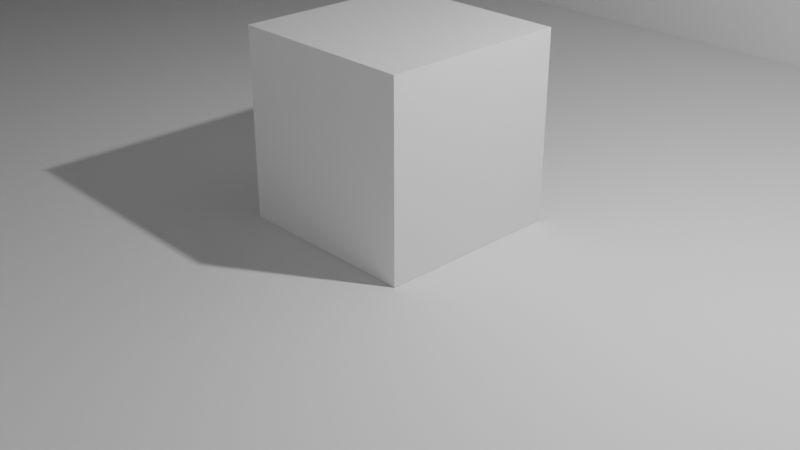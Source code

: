 # Source: CastleAlchemyLibrary.blend  (saved by Blender 2.80.75; exported with 4.5.12 LTS)
import bpy
from mathutils import Matrix  # noqa: F401  (used for matrix-valued properties, if any)

bpy.ops.wm.read_factory_settings(use_empty=True)
scene = bpy.context.scene
scene.name = 'Scene'

# ---- collections
col_collection = bpy.data.collections.new('Collection'); scene.collection.children.link(col_collection)

# ---- materials (node trees are filled in below, after node groups)
mat_material = bpy.data.materials.new('Material')
mat_material.alpha_threshold = 0.0
mat_material.use_transparent_shadow = False
mat_material.line_color = (0.0, 0.0, 0.0, 1.0)

# ---- material node trees
mat_material.use_nodes = True; mat_material.node_tree.nodes.clear()
_N = mat_material.node_tree.nodes; _L = mat_material.node_tree.links
n0 = _N.new('ShaderNodeOutputMaterial'); n0.name = 'Material Output'; n0.location = (300, 300)
n1 = _N.new('ShaderNodeBsdfPrincipled'); n1.name = 'Principled BSDF'; n1.location = (10, 300)
n1.distribution = 'GGX'
n1.subsurface_method = 'BURLEY'
n1.inputs[2].default_value = 0.4
n1.inputs[3].default_value = 1.45
n1.inputs[27].default_value = (0.0, 0.0, 0.0, 1.0)
n1.inputs[28].default_value = 1.0
_L.new(n1.outputs[0], n0.inputs[0])
n0.is_active_output = True

# ---- world
world_world = bpy.data.worlds.new('World'); scene.world = world_world
world_world.use_nodes = True; world_world.node_tree.nodes.clear()
_N = world_world.node_tree.nodes; _L = world_world.node_tree.links
n0 = _N.new('ShaderNodeOutputWorld'); n0.name = 'World Output'; n0.location = (300, 300)
n1 = _N.new('ShaderNodeBackground'); n1.name = 'Background'; n1.location = (10, 300)
n1.inputs[0].default_value = (0.05088, 0.05088, 0.05088, 1.0)
_L.new(n1.outputs[0], n0.inputs[0])
n0.is_active_output = True
world_world.color = (0.05088, 0.05088, 0.05088)
world_world.use_sun_shadow = False
world_world.sun_shadow_jitter_overblur = 0.0

# ---- cameras
cam_camera = bpy.data.cameras.new('Camera')
cam_camera.clip_end = 100.0
cam_camera.ortho_scale = 7.314

# ---- lights
light_light = bpy.data.lights.new('Light', 'POINT')
light_light.transmission_factor = 0.0
light_light.energy = 1000.0
light_light.shadow_soft_size = 0.1
light_light.shadow_maximum_resolution = 0.006
light_light.use_absolute_resolution = True

# ---- meshes
me_cube = bpy.data.meshes.new('Cube')
me_cube.from_pydata([(1.0, 1.0, 1.0), (1.0, 1.0, -1.0), (1.0, -1.0, 1.0), (1.0, -1.0, -1.0), (-1.0, 1.0, 1.0), (-1.0, 1.0, -1.0), (-1.0, -1.0, 1.0), (-1.0, -1.0, -1.0)], [], [(0, 4, 6, 2), (3, 2, 6, 7), (7, 6, 4, 5), (5, 1, 3, 7), (1, 0, 2, 3), (5, 4, 0, 1)])
_uv = me_cube.uv_layers.new(name='UVMap')
_uv.uv.foreach_set('vector', [0.375, 0.0, 0.625, 0.0, 0.625, 0.25, 0.375, 0.25, 0.375, 0.25, 0.625, 0.25, 0.625, 0.5, 0.375, 0.5, 0.375, 0.5, 0.625, 0.5, 0.625, 0.75, 0.375, 0.75, 0.375, 0.75, 0.625, 0.75, 0.625, 1.0, 0.375, 1.0, 0.125, 0.5, 0.375, 0.5, 0.375, 0.75, 0.125, 0.75, 0.625, 0.5, 0.875, 0.5, 0.875, 0.75, 0.625, 0.75])
me_cube.materials.append(mat_material)
me_cube.use_remesh_preserve_volume = False
me_cube.use_remesh_preserve_attributes = False
me_cube.use_mirror_vertex_groups = False
me_cube.update()
me_plane = bpy.data.meshes.new('Plane')
me_plane.from_pydata([(-1.0, -1.0, 0.0), (1.0, -1.0, 0.0), (-1.0, 1.0, 0.0), (1.0, 1.0, 0.0), (-1.0, 0.6, 0.0), (-1.0, 0.2, 0.0), (-1.0, -0.2, 0.0), (-1.0, -0.6, 0.0), (1.0, -0.6, 0.0), (1.0, -0.2, 0.0), (1.0, 0.2, 0.0), (1.0, 0.6, 0.0), (-1.68, 0.2, 0.0), (-1.68, -0.2, 0.0), (-1.68, 0.6097, 0.0), (-1.68, -0.6097, 0.0), (-5.452, 0.6097, 0.0), (-5.452, -0.6097, 0.0), (-1.68, 0.2, 0.0), (-1.68, -0.2, 0.0), (-1.68, 0.6097, 0.0), (-1.68, -0.6097, 0.0), (-5.452, 0.6097, 0.0), (-1.68, -0.6097, 0.0), (-5.452, -0.6097, 0.0), (-1.68, 0.2, 0.0), (-1.68, -0.2, 0.0), (-1.68, 0.6097, 0.0), (-1.68, -0.6097, 0.0), (-5.452, 0.6097, 0.0), (-5.452, 0.6097, 0.0), (-5.452, -0.6097, 0.0), (-1.68, -0.6097, 0.0), (-5.452, -0.6097, 0.0), (-1.68, 0.2, 0.0), (-1.68, -0.2, 0.0), (-1.68, 0.6097, 0.0), (-1.68, -0.6097, 0.0), (-5.452, 0.6097, 0.0), (-1.0, -1.0, 0.4881), (1.0, -1.0, 0.4881), (-1.0, 1.0, 0.4881), (1.0, 1.0, 0.4881), (-1.0, 0.6, 0.4881), (-1.0, 0.2, 0.4881), (-1.0, -0.2, 0.4881), (-1.0, -0.6, 0.4881), (1.0, -0.6, 0.4881), (1.0, -0.2, 0.4881), (1.0, 0.2, 0.4881), (1.0, 0.6, 0.4881), (-1.68, 0.2, 0.4881), (-1.68, -0.2, 0.4881), (-5.452, 0.6097, 0.4881), (-5.452, -0.6097, 0.4881), (-1.68, -0.6097, 0.4881), (-5.452, -0.6097, 0.4881), (-1.68, 0.2, 0.4881), (-1.68, -0.2, 0.4881), (-1.68, 0.6097, 0.4881), (-1.68, -0.6097, 0.4881), (-5.452, 0.6097, 0.4881), (-0.6667, -1.0, 0.0), (-0.3333, -1.0, 0.0), (2.98e-08, -1.0, 0.0), (0.3333, -1.0, 0.0), (0.6667, -1.0, 0.0), (0.6667, 1.0, 0.0), (0.3333, 1.0, 0.0), (-2.98e-08, 1.0, 0.0), (-0.3333, 1.0, 0.0), (-0.6667, 1.0, 0.0), (0.6667, -0.6, 0.0), (0.3333, -0.6, 0.0), (-2.98e-08, -0.6, 0.0), (-0.3333, -0.6, 0.0), (-0.6667, -0.6, 0.0), (0.6667, -0.2, 0.0), (0.3333, -0.2, 0.0), (-2.98e-08, -0.2, 0.0), (-0.3333, -0.2, 0.0), (-0.6667, -0.2, 0.0), (0.6667, 0.2, 0.0), (0.3333, 0.2, 0.0), (-2.98e-08, 0.2, 0.0), (-0.3333, 0.2, 0.0), (-0.6667, 0.2, 0.0), (0.6667, 0.6, 0.0), (0.3333, 0.6, 0.0), (-2.98e-08, 0.6, 0.0), (-0.3333, 0.6, 0.0), (-0.6667, 0.6, 0.0), (-0.6667, -1.0, 0.4881), (-0.3333, -1.0, 0.4881), (2.98e-08, -1.0, 0.4881), (0.3333, -1.0, 0.4881), (0.6667, -1.0, 0.4881), (0.6667, 1.0, 0.4881), (0.3333, 1.0, 0.4881), (-2.98e-08, 1.0, 0.4881), (-0.3333, 1.0, 0.4881), (-0.6667, 1.0, 0.4881), (-1.0, 0.06667, 0.0), (-1.0, -0.06667, 0.0), (1.0, -0.06667, 0.0), (1.0, 0.06667, 0.0), (-1.68, 0.06667, 0.0), (-1.68, -0.06667, 0.0), (-1.68, 0.2032, 0.0), (-1.68, -0.2032, 0.0), (-5.452, 0.2032, 0.0), (-5.452, -0.2032, 0.0), (-5.452, 0.2032, 0.0), (-5.452, -0.2032, 0.0), (1.0, -0.06667, 0.4881), (1.0, 0.06667, 0.4881), (-5.452, 0.2032, 0.4881), (-5.452, -0.2032, 0.4881), (-0.6667, -0.06667, 0.0), (-0.6667, 0.06667, 0.0), (-0.3333, -0.06667, 0.0), (-0.3333, 0.06667, 0.0), (-2.98e-08, -0.06667, 0.0), (-2.98e-08, 0.06667, 0.0), (0.3333, -0.06667, 0.0), (0.3333, 0.06667, 0.0), (0.6667, -0.06667, 0.0), (0.6667, 0.06667, 0.0)], [], [(87, 11, 3, 67), (66, 1, 8, 72), (72, 8, 9, 77), (127, 105, 10, 82), (82, 10, 11, 87), (102, 5, 12, 106), (106, 12, 14, 108), (108, 14, 16, 110), (16, 14, 20, 22), (14, 12, 18, 20), (13, 15, 21, 19), (22, 20, 27, 29), (19, 21, 28, 26), (15, 17, 24, 23), (20, 18, 25, 27), (110, 16, 30, 112), (23, 24, 33, 32), (29, 27, 36, 38), (26, 28, 37, 35), (27, 25, 34, 36), (5, 4, 43, 44), (112, 30, 53, 116), (7, 6, 45, 46), (0, 7, 46, 39), (32, 33, 56, 55), (8, 1, 40, 47), (62, 0, 39, 92), (35, 37, 60, 58), (9, 8, 47, 48), (3, 11, 50, 42), (6, 13, 52, 45), (36, 34, 57, 59), (104, 9, 48, 114), (67, 3, 42, 97), (12, 5, 44, 51), (38, 36, 59, 61), (11, 10, 49, 50), (4, 2, 41, 43), (2, 71, 101, 41), (71, 70, 100, 101), (70, 69, 99, 100), (69, 68, 98, 99), (1, 66, 96, 40), (66, 65, 95, 96), (65, 64, 94, 95), (64, 63, 93, 94), (63, 62, 92, 93), (5, 86, 91, 4), (86, 85, 90, 91), (85, 84, 89, 90), (84, 83, 88, 89), (83, 82, 87, 88), (102, 119, 86, 5), (119, 121, 85, 86), (121, 123, 84, 85), (123, 125, 83, 84), (125, 127, 82, 83), (7, 76, 81, 6), (76, 75, 80, 81), (75, 74, 79, 80), (74, 73, 78, 79), (73, 72, 77, 78), (0, 62, 76, 7), (62, 63, 75, 76), (63, 64, 74, 75), (64, 65, 73, 74), (65, 66, 72, 73), (4, 91, 71, 2), (91, 90, 70, 71), (90, 89, 69, 70), (89, 88, 68, 69), (78, 77, 126, 124), (124, 126, 127, 125), (79, 78, 124, 122), (122, 124, 125, 123), (80, 79, 122, 120), (120, 122, 123, 121), (81, 80, 120, 118), (118, 120, 121, 119), (6, 81, 118, 103), (103, 118, 119, 102), (10, 105, 115, 49), (105, 104, 114, 115), (31, 113, 117, 54), (17, 111, 113, 31), (111, 110, 112, 113), (15, 109, 111, 17), (109, 108, 110, 111), (13, 107, 109, 15), (107, 106, 108, 109), (6, 103, 107, 13), (103, 102, 106, 107), (77, 9, 104, 126), (126, 104, 105, 127), (87, 67, 68, 88)])
_uv = me_plane.uv_layers.new(name='UVMap')
_uv.uv.foreach_set('vector', [0.8333, 0.8, 1.0, 0.8, 1.0, 1.0, 0.8333, 1.0, 0.8333, 0.0, 1.0, 0.0, 1.0, 0.2, 0.8333, 0.2, 0.8333, 0.2, 1.0, 0.2, 1.0, 0.4, 0.8333, 0.4, 0.8333, 0.5333, 1.0, 0.5333, 1.0, 0.6, 0.8333, 0.6, 0.8333, 0.6, 1.0, 0.6, 1.0, 0.8, 0.8333, 0.8, 0.0, 0.5333, 0.0, 0.6, 0.0, 0.6, 0.0, 0.5333, 0.0, 0.5333, 0.0, 0.6, 0.0, 0.6, 0.0, 0.5333, 0.0, 0.5333, 0.0, 0.6, 0.0, 0.6, 0.0, 0.5333, 0.0, 0.6, 0.0, 0.6, 0.0, 0.6, 0.0, 0.6, 0.0, 0.6, 0.0, 0.6, 0.0, 0.6, 0.0, 0.6, 0.0, 0.4, 0.0, 0.4, 0.0, 0.4, 0.0, 0.4, 0.0, 0.6, 0.0, 0.6, 0.0, 0.6, 0.0, 0.6, 0.0, 0.4, 0.0, 0.4, 0.0, 0.4, 0.0, 0.4, 0.0, 0.4, 0.0, 0.4, 0.0, 0.4, 0.0, 0.4, 0.0, 0.6, 0.0, 0.6, 0.0, 0.6, 0.0, 0.6, 0.0, 0.5333, 0.0, 0.6, 0.0, 0.6, 0.0, 0.5333, 0.0, 0.4, 0.0, 0.4, 0.0, 0.4, 0.0, 0.4, 0.0, 0.6, 0.0, 0.6, 0.0, 0.6, 0.0, 0.6, 0.0, 0.4, 0.0, 0.4, 0.0, 0.4, 0.0, 0.4, 0.0, 0.6, 0.0, 0.6, 0.0, 0.6, 0.0, 0.6, 0.0, 0.6, 0.0, 0.8, 0.0, 0.8, 0.0, 0.6, 0.0, 0.5333, 0.0, 0.6, 0.0, 0.6, 0.0, 0.5333, 0.0, 0.2, 0.0, 0.4, 0.0, 0.4, 0.0, 0.2, 0.0, 0.0, 0.0, 0.2, 0.0, 0.2, 0.0, 0.0, 0.0, 0.4, 0.0, 0.4, 0.0, 0.4, 0.0, 0.4, 1.0, 0.2, 1.0, 0.0, 1.0, 0.0, 1.0, 0.2, 0.1667, 0.0, 0.0, 0.0, 0.0, 0.0, 0.1667, 0.0, 0.0, 0.4, 0.0, 0.4, 0.0, 0.4, 0.0, 0.4, 1.0, 0.4, 1.0, 0.2, 1.0, 0.2, 1.0, 0.4, 1.0, 1.0, 1.0, 0.8, 1.0, 0.8, 1.0, 1.0, 0.0, 0.4, 0.0, 0.4, 0.0, 0.4, 0.0, 0.4, 0.0, 0.6, 0.0, 0.6, 0.0, 0.6, 0.0, 0.6, 1.0, 0.4667, 1.0, 0.4, 1.0, 0.4, 1.0, 0.4667, 0.8333, 1.0, 1.0, 1.0, 1.0, 1.0, 0.8333, 1.0, 0.0, 0.6, 0.0, 0.6, 0.0, 0.6, 0.0, 0.6, 0.0, 0.6, 0.0, 0.6, 0.0, 0.6, 0.0, 0.6, 1.0, 0.8, 1.0, 0.6, 1.0, 0.6, 1.0, 0.8, 0.0, 0.8, 0.0, 1.0, 0.0, 1.0, 0.0, 0.8, 0.0, 1.0, 0.1667, 1.0, 0.1667, 1.0, 0.0, 1.0, 0.1667, 1.0, 0.3333, 1.0, 0.3333, 1.0, 0.1667, 1.0, 0.3333, 1.0, 0.5, 1.0, 0.5, 1.0, 0.3333, 1.0, 0.5, 1.0, 0.6667, 1.0, 0.6667, 1.0, 0.5, 1.0, 1.0, 0.0, 0.8333, 0.0, 0.8333, 0.0, 1.0, 0.0, 0.8333, 0.0, 0.6667, 0.0, 0.6667, 0.0, 0.8333, 0.0, 0.6667, 0.0, 0.5, 0.0, 0.5, 0.0, 0.6667, 0.0, 0.5, 0.0, 0.3333, 0.0, 0.3333, 0.0, 0.5, 0.0, 0.3333, 0.0, 0.1667, 0.0, 0.1667, 0.0, 0.3333, 0.0, 0.0, 0.6, 0.1667, 0.6, 0.1667, 0.8, 0.0, 0.8, 0.1667, 0.6, 0.3333, 0.6, 0.3333, 0.8, 0.1667, 0.8, 0.3333, 0.6, 0.5, 0.6, 0.5, 0.8, 0.3333, 0.8, 0.5, 0.6, 0.6667, 0.6, 0.6667, 0.8, 0.5, 0.8, 0.6667, 0.6, 0.8333, 0.6, 0.8333, 0.8, 0.6667, 0.8, 0.0, 0.5333, 0.1667, 0.5333, 0.1667, 0.6, 0.0, 0.6, 0.1667, 0.5333, 0.3333, 0.5333, 0.3333, 0.6, 0.1667, 0.6, 0.3333, 0.5333, 0.5, 0.5333, 0.5, 0.6, 0.3333, 0.6, 0.5, 0.5333, 0.6667, 0.5333, 0.6667, 0.6, 0.5, 0.6, 0.6667, 0.5333, 0.8333, 0.5333, 0.8333, 0.6, 0.6667, 0.6, 0.0, 0.2, 0.1667, 0.2, 0.1667, 0.4, 0.0, 0.4, 0.1667, 0.2, 0.3333, 0.2, 0.3333, 0.4, 0.1667, 0.4, 0.3333, 0.2, 0.5, 0.2, 0.5, 0.4, 0.3333, 0.4, 0.5, 0.2, 0.6667, 0.2, 0.6667, 0.4, 0.5, 0.4, 0.6667, 0.2, 0.8333, 0.2, 0.8333, 0.4, 0.6667, 0.4, 0.0, 0.0, 0.1667, 0.0, 0.1667, 0.2, 0.0, 0.2, 0.1667, 0.0, 0.3333, 0.0, 0.3333, 0.2, 0.1667, 0.2, 0.3333, 0.0, 0.5, 0.0, 0.5, 0.2, 0.3333, 0.2, 0.5, 0.0, 0.6667, 0.0, 0.6667, 0.2, 0.5, 0.2, 0.6667, 0.0, 0.8333, 0.0, 0.8333, 0.2, 0.6667, 0.2, 0.0, 0.8, 0.1667, 0.8, 0.1667, 1.0, 0.0, 1.0, 0.1667, 0.8, 0.3333, 0.8, 0.3333, 1.0, 0.1667, 1.0, 0.3333, 0.8, 0.5, 0.8, 0.5, 1.0, 0.3333, 1.0, 0.5, 0.8, 0.6667, 0.8, 0.6667, 1.0, 0.5, 1.0, 0.6667, 0.4, 0.8333, 0.4, 0.8333, 0.4667, 0.6667, 0.4667, 0.6667, 0.4667, 0.8333, 0.4667, 0.8333, 0.5333, 0.6667, 0.5333, 0.5, 0.4, 0.6667, 0.4, 0.6667, 0.4667, 0.5, 0.4667, 0.5, 0.4667, 0.6667, 0.4667, 0.6667, 0.5333, 0.5, 0.5333, 0.3333, 0.4, 0.5, 0.4, 0.5, 0.4667, 0.3333, 0.4667, 0.3333, 0.4667, 0.5, 0.4667, 0.5, 0.5333, 0.3333, 0.5333, 0.1667, 0.4, 0.3333, 0.4, 0.3333, 0.4667, 0.1667, 0.4667, 0.1667, 0.4667, 0.3333, 0.4667, 0.3333, 0.5333, 0.1667, 0.5333, 0.0, 0.4, 0.1667, 0.4, 0.1667, 0.4667, 0.0, 0.4667, 0.0, 0.4667, 0.1667, 0.4667, 0.1667, 0.5333, 0.0, 0.5333, 1.0, 0.6, 1.0, 0.5333, 1.0, 0.5333, 1.0, 0.6, 1.0, 0.5333, 1.0, 0.4667, 1.0, 0.4667, 1.0, 0.5333, 0.0, 0.4, 0.0, 0.4667, 0.0, 0.4667, 0.0, 0.4, 0.0, 0.4, 0.0, 0.4667, 0.0, 0.4667, 0.0, 0.4, 0.0, 0.4667, 0.0, 0.5333, 0.0, 0.5333, 0.0, 0.4667, 0.0, 0.4, 0.0, 0.4333, 0.0, 0.4667, 0.0, 0.4, 0.0, 0.4333, 0.0, 0.5333, 0.0, 0.5333, 0.0, 0.4667, 0.0, 0.4, 0.0, 0.4667, 0.0, 0.4333, 0.0, 0.4, 0.0, 0.4667, 0.0, 0.5333, 0.0, 0.5333, 0.0, 0.4333, 0.0, 0.4, 0.0, 0.4667, 0.0, 0.4667, 0.0, 0.4, 0.0, 0.4667, 0.0, 0.5333, 0.0, 0.5333, 0.0, 0.4667, 0.8333, 0.4, 1.0, 0.4, 1.0, 0.4667, 0.8333, 0.4667, 0.8333, 0.4667, 1.0, 0.4667, 1.0, 0.5333, 0.8333, 0.5333, 0.8333, 0.8, 0.8333, 1.0, 0.6667, 1.0, 0.6667, 0.8])
me_plane.use_remesh_preserve_volume = False
me_plane.use_remesh_preserve_attributes = False
me_plane.use_mirror_vertex_groups = False
me_plane.update()
me_cube_001 = bpy.data.meshes.new('Cube.001')
me_cube_001.from_pydata([(-1.0, -1.0, -1.0), (-1.0, -1.0, 1.0), (-1.0, 1.0, -1.0), (-1.0, 1.0, 1.0), (1.0, -1.0, -1.0), (1.0, -1.0, 1.0), (1.0, 1.0, -1.0), (1.0, 1.0, 1.0)], [], [(0, 1, 3, 2), (2, 3, 7, 6), (6, 7, 5, 4), (4, 5, 1, 0), (2, 6, 4, 0), (7, 3, 1, 5)])
_uv = me_cube_001.uv_layers.new(name='UVMap')
_uv.uv.foreach_set('vector', [0.375, 0.0, 0.625, 0.0, 0.625, 0.25, 0.375, 0.25, 0.375, 0.25, 0.625, 0.25, 0.625, 0.5, 0.375, 0.5, 0.375, 0.5, 0.625, 0.5, 0.625, 0.75, 0.375, 0.75, 0.375, 0.75, 0.625, 0.75, 0.625, 1.0, 0.375, 1.0, 0.125, 0.5, 0.375, 0.5, 0.375, 0.75, 0.125, 0.75, 0.625, 0.5, 0.875, 0.5, 0.875, 0.75, 0.625, 0.75])
me_cube_001.use_remesh_preserve_volume = False
me_cube_001.use_remesh_preserve_attributes = False
me_cube_001.use_mirror_vertex_groups = False
me_cube_001.update()

# ---- objects
ob_cube = bpy.data.objects.new('Cube', me_cube)
ob_light = bpy.data.objects.new('Light', light_light)
ob_camera = bpy.data.objects.new('Camera', cam_camera)
ob_plane = bpy.data.objects.new('Plane', me_plane)
ob_cube_001 = bpy.data.objects.new('Cube.001', me_cube_001)

# ---- transforms, parenting, visibility, modifiers, constraints
ob_cube.location = (0.0, 0.0, 1.003)
ob_cube.lock_rotations_4d = False
ob_cube.empty_display_type = 'ARROWS'
ob_cube.lineart.crease_threshold = 0.0
ob_light.location = (4.076, 1.005, 5.904)
ob_light.rotation_euler = (0.6503, 0.05522, 1.866)
ob_light.lock_rotations_4d = False
ob_light.empty_display_type = 'ARROWS'
ob_light.color = (0.0, 0.0, 0.0, 0.0)
ob_light.lineart.crease_threshold = 0.0
ob_camera.location = (7.359, -6.926, 4.958)
ob_camera.rotation_euler = (1.109, 0.0, 0.8149)
ob_camera.lock_rotations_4d = False
ob_camera.empty_display_type = 'ARROWS'
ob_camera.color = (0.0, 0.0, 0.0, 0.0)
ob_camera.display_type = 'WIRE'
ob_camera.lineart.crease_threshold = 0.0
ob_plane.location = (55.98, 0.0, 0.0)
ob_plane.scale = (37.0, 37.0, 37.0)
ob_plane.lineart.crease_threshold = 0.0
ob_cube_001.location = (-75.94, 0.0, 0.0)
ob_cube_001.scale = (43.36, 6.184, 3.01)
ob_cube_001.lineart.crease_threshold = 0.0

# ---- collection membership
col_collection.objects.link(ob_cube)
col_collection.objects.link(ob_light)
col_collection.objects.link(ob_camera)
col_collection.objects.link(ob_plane)
col_collection.objects.link(ob_cube_001)

# ---- scene / render settings (as saved in the file)
scene.camera = ob_camera
scene.frame_start = 1; scene.frame_end = 250; scene.frame_set(1)
scene.render.engine = 'BLENDER_EEVEE_NEXT'
scene.cycles.use_denoising = False
scene.cycles.samples = 128
scene.cycles.sampling_pattern = 'TABULATED_SOBOL'
scene.cycles.use_adaptive_sampling = False
scene.cycles.use_light_tree = False
scene.view_settings.view_transform = 'Filmic'
bpy.context.view_layer.update()
